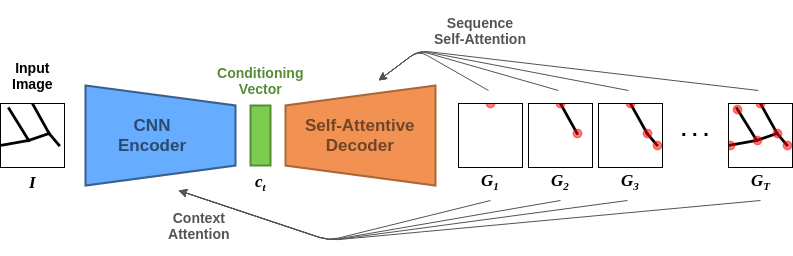

The diagram above was exported from draw.io. Its source (the exported page's mxGraphModel, read from the mxfile embedded in the PNG):
<mxGraphModel dx="1422" dy="746" grid="1" gridSize="10" guides="1" tooltips="1" connect="1" arrows="1" fold="1" page="1" pageScale="1" pageWidth="850" pageHeight="1100" math="0" shadow="0">
  <root>
    <mxCell id="0" />
    <mxCell id="1" parent="0" />
    <mxCell id="2" value="&lt;h2&gt;&lt;br&gt;&lt;/h2&gt;" style="shape=trapezoid;perimeter=trapezoidPerimeter;whiteSpace=wrap;html=1;rotation=90;labelBackgroundColor=none;fillColor=#66ADFF;strokeColor=#39608F;strokeWidth=2;" vertex="1" parent="1">
      <mxGeometry x="142" y="240" width="100" height="150" as="geometry" />
    </mxCell>
    <mxCell id="3" value="" style="rounded=0;whiteSpace=wrap;html=1;fillColor=#7CCC4E;strokeColor=#558C36;strokeWidth=2;" vertex="1" parent="1">
      <mxGeometry x="282" y="285" width="20" height="60" as="geometry" />
    </mxCell>
    <mxCell id="4" value="" style="shape=trapezoid;perimeter=trapezoidPerimeter;whiteSpace=wrap;html=1;rotation=90;flipV=1;fillColor=#F29252;strokeColor=#AB673A;strokeWidth=2;" vertex="1" parent="1">
      <mxGeometry x="342" y="240" width="100" height="150" as="geometry" />
    </mxCell>
    <mxCell id="5" value="" style="shape=image;verticalLabelPosition=bottom;labelBackgroundColor=#ffffff;verticalAlign=top;aspect=fixed;imageAspect=0;image=data:image/png,(base64 omitted: 636 chars);imageBorder=#000000;" vertex="1" parent="1">
      <mxGeometry x="490" y="283" width="64" height="64" as="geometry" />
    </mxCell>
    <mxCell id="6" value="" style="shape=image;verticalLabelPosition=bottom;labelBackgroundColor=#ffffff;verticalAlign=top;aspect=fixed;imageAspect=0;image=data:image/png,(base64 omitted: 1548 chars);imageBorder=#000000;" vertex="1" parent="1">
      <mxGeometry x="560" y="283" width="64" height="64" as="geometry" />
    </mxCell>
    <mxCell id="7" value="" style="shape=image;verticalLabelPosition=bottom;labelBackgroundColor=#ffffff;verticalAlign=top;aspect=fixed;imageAspect=0;image=data:image/png,(base64 omitted: 1940 chars);imageBorder=#000000;" vertex="1" parent="1">
      <mxGeometry x="630" y="283" width="64" height="64" as="geometry" />
    </mxCell>
    <mxCell id="8" value="" style="shape=image;verticalLabelPosition=bottom;labelBackgroundColor=#ffffff;verticalAlign=top;aspect=fixed;imageAspect=0;image=data:image/png,(base64 omitted: 3656 chars);imageBorder=#000000;" vertex="1" parent="1">
      <mxGeometry x="760" y="283" width="64" height="64" as="geometry" />
    </mxCell>
    <mxCell id="9" value="" style="shape=image;verticalLabelPosition=bottom;labelBackgroundColor=#ffffff;verticalAlign=top;aspect=fixed;imageAspect=0;image=data:image/png,(base64 omitted: 2384 chars);imageBorder=#000000;" vertex="1" parent="1">
      <mxGeometry x="32" y="283" width="64" height="64" as="geometry" />
    </mxCell>
    <mxCell id="10" value="&lt;h2 style=&quot;font-size: 17px&quot;&gt;&lt;font color=&quot;#2c4a6e&quot; style=&quot;font-size: 17px&quot;&gt;CNN&lt;br&gt;Encoder&lt;/font&gt;&lt;/h2&gt;" style="text;html=1;resizable=0;autosize=1;align=center;verticalAlign=middle;points=[];fillColor=none;strokeColor=none;rounded=0;" vertex="1" parent="1">
      <mxGeometry x="144" y="285" width="80" height="60" as="geometry" />
    </mxCell>
    <mxCell id="11" value="&lt;h2 style=&quot;font-size: 17px&quot;&gt;Self-Attentive&lt;br&gt;Decoder&lt;/h2&gt;" style="text;html=1;resizable=0;autosize=1;align=center;verticalAlign=middle;points=[];fillColor=none;strokeColor=none;rounded=0;labelBackgroundColor=none;fontColor=#734527;" vertex="1" parent="1">
      <mxGeometry x="327" y="285" width="130" height="60" as="geometry" />
    </mxCell>
    <mxCell id="12" value="&lt;h2&gt;&lt;font color=&quot;#000000&quot; style=&quot;font-size: 20px&quot;&gt;. . .&lt;/font&gt;&lt;/h2&gt;" style="text;html=1;resizable=0;autosize=1;align=center;verticalAlign=middle;points=[];fillColor=none;strokeColor=none;rounded=0;labelBackgroundColor=none;fontColor=#734527;" vertex="1" parent="1">
      <mxGeometry x="707" y="283" width="40" height="50" as="geometry" />
    </mxCell>
    <mxCell id="13" value="&lt;h3&gt;&lt;font color=&quot;#558c36&quot;&gt;Conditioning&lt;br&gt;&lt;/font&gt;&lt;font color=&quot;#558c36&quot;&gt;Vector&lt;/font&gt;&lt;/h3&gt;" style="text;html=1;resizable=0;autosize=1;align=center;verticalAlign=middle;points=[];fillColor=none;strokeColor=none;rounded=0;labelBackgroundColor=none;fontColor=#734527;" vertex="1" parent="1">
      <mxGeometry x="242" y="230" width="100" height="60" as="geometry" />
    </mxCell>
    <mxCell id="14" value="&lt;h3&gt;&lt;font color=&quot;#000000&quot;&gt;Input&lt;br&gt;Image&lt;/font&gt;&lt;/h3&gt;" style="text;html=1;resizable=0;autosize=1;align=center;verticalAlign=middle;points=[];fillColor=none;strokeColor=none;rounded=0;labelBackgroundColor=none;fontColor=#734527;" vertex="1" parent="1">
      <mxGeometry x="34" y="225" width="60" height="60" as="geometry" />
    </mxCell>
    <mxCell id="15" value="&lt;h3&gt;&lt;font color=&quot;#000000&quot;&gt;&lt;i&gt;&lt;font style=&quot;font-size: 17px&quot;&gt;G&lt;/font&gt;&lt;/i&gt;&lt;sub&gt;&lt;font size=&quot;1&quot;&gt;&lt;i style=&quot;font-size: 11px&quot;&gt;1&lt;/i&gt;&lt;/font&gt;&lt;/sub&gt;&lt;/font&gt;&lt;/h3&gt;" style="text;html=1;resizable=0;autosize=1;align=center;verticalAlign=middle;points=[];fillColor=none;strokeColor=none;rounded=0;labelBackgroundColor=none;fontColor=#734527;fontSize=15;fontFamily=Computer Modern;" vertex="1" parent="1">
      <mxGeometry x="507" y="325" width="30" height="70" as="geometry" />
    </mxCell>
    <mxCell id="16" value="" style="endArrow=classic;html=1;fontColor=#000000;strokeColor=#545454;" edge="1" parent="1">
      <mxGeometry width="50" height="50" relative="1" as="geometry">
        <mxPoint x="522" y="380" as="sourcePoint" />
        <mxPoint x="210" y="370" as="targetPoint" />
        <Array as="points">
          <mxPoint x="360" y="420" />
        </Array>
      </mxGeometry>
    </mxCell>
    <mxCell id="17" value="" style="endArrow=classic;html=1;fontColor=#000000;strokeColor=#545454;" edge="1" parent="1">
      <mxGeometry width="50" height="50" relative="1" as="geometry">
        <mxPoint x="592" y="380" as="sourcePoint" />
        <mxPoint x="210" y="370" as="targetPoint" />
        <Array as="points">
          <mxPoint x="360" y="420" />
        </Array>
      </mxGeometry>
    </mxCell>
    <mxCell id="18" value="" style="endArrow=classic;html=1;fontColor=#000000;strokeColor=#545454;" edge="1" parent="1">
      <mxGeometry width="50" height="50" relative="1" as="geometry">
        <mxPoint x="659" y="380" as="sourcePoint" />
        <mxPoint x="210.5" y="370" as="targetPoint" />
        <Array as="points">
          <mxPoint x="361" y="420" />
        </Array>
      </mxGeometry>
    </mxCell>
    <mxCell id="19" value="" style="endArrow=classic;html=1;fontColor=#000000;strokeColor=#545454;" edge="1" parent="1">
      <mxGeometry width="50" height="50" relative="1" as="geometry">
        <mxPoint x="792" y="380" as="sourcePoint" />
        <mxPoint x="210" y="370" as="targetPoint" />
        <Array as="points">
          <mxPoint x="360" y="420" />
        </Array>
      </mxGeometry>
    </mxCell>
    <mxCell id="20" value="" style="endArrow=classic;html=1;strokeColor=#545454;fontColor=#545454;" edge="1" parent="1">
      <mxGeometry width="50" height="50" relative="1" as="geometry">
        <mxPoint x="520" y="270" as="sourcePoint" />
        <mxPoint x="410" y="260" as="targetPoint" />
        <Array as="points">
          <mxPoint x="450" y="230" />
        </Array>
      </mxGeometry>
    </mxCell>
    <mxCell id="21" value="" style="endArrow=classic;html=1;strokeColor=#545454;fontColor=#545454;" edge="1" parent="1">
      <mxGeometry width="50" height="50" relative="1" as="geometry">
        <mxPoint x="590" y="270" as="sourcePoint" />
        <mxPoint x="410" y="260" as="targetPoint" />
        <Array as="points">
          <mxPoint x="450" y="230" />
        </Array>
      </mxGeometry>
    </mxCell>
    <mxCell id="22" value="" style="endArrow=classic;html=1;strokeColor=#545454;fontColor=#545454;" edge="1" parent="1">
      <mxGeometry width="50" height="50" relative="1" as="geometry">
        <mxPoint x="660" y="270" as="sourcePoint" />
        <mxPoint x="410" y="260" as="targetPoint" />
        <Array as="points">
          <mxPoint x="450" y="230" />
        </Array>
      </mxGeometry>
    </mxCell>
    <mxCell id="23" value="" style="endArrow=classic;html=1;strokeColor=#545454;fontColor=#545454;" edge="1" parent="1">
      <mxGeometry width="50" height="50" relative="1" as="geometry">
        <mxPoint x="790" y="270" as="sourcePoint" />
        <mxPoint x="410" y="260" as="targetPoint" />
        <Array as="points">
          <mxPoint x="450" y="230" />
        </Array>
      </mxGeometry>
    </mxCell>
    <mxCell id="24" value="&lt;h3&gt;Sequence&lt;br&gt;Self-Attention&lt;/h3&gt;" style="text;html=1;resizable=0;autosize=1;align=center;verticalAlign=middle;points=[];fillColor=none;strokeColor=none;rounded=0;labelBackgroundColor=none;fontColor=#545454;" vertex="1" parent="1">
      <mxGeometry x="457" y="180" width="110" height="60" as="geometry" />
    </mxCell>
    <mxCell id="25" value="&lt;h3&gt;Context&lt;br&gt;Attention&lt;/h3&gt;" style="text;html=1;resizable=0;autosize=1;align=center;verticalAlign=middle;points=[];fillColor=none;strokeColor=none;rounded=0;labelBackgroundColor=none;fontColor=#545454;" vertex="1" parent="1">
      <mxGeometry x="191" y="375" width="80" height="60" as="geometry" />
    </mxCell>
    <mxCell id="26" value="&lt;h3&gt;&lt;font color=&quot;#000000&quot; size=&quot;1&quot;&gt;&lt;i style=&quot;font-size: 17px&quot;&gt;I&lt;/i&gt;&lt;/font&gt;&lt;/h3&gt;" style="text;html=1;resizable=0;autosize=1;align=center;verticalAlign=middle;points=[];fillColor=none;strokeColor=none;rounded=0;labelBackgroundColor=none;fontColor=#734527;fontFamily=Computer Modern;fontSize=15;" vertex="1" parent="1">
      <mxGeometry x="54" y="331" width="20" height="60" as="geometry" />
    </mxCell>
    <mxCell id="27" value="&lt;h3&gt;&lt;font color=&quot;#000000&quot; size=&quot;1&quot;&gt;&lt;i style=&quot;font-size: 17px&quot;&gt;c&lt;sub&gt;&lt;font style=&quot;font-size: 11px&quot;&gt;t&lt;/font&gt;&lt;/sub&gt;&lt;/i&gt;&lt;/font&gt;&lt;/h3&gt;" style="text;html=1;resizable=0;autosize=1;align=center;verticalAlign=middle;points=[];fillColor=none;strokeColor=none;rounded=0;labelBackgroundColor=none;fontColor=#734527;fontFamily=Computer Modern;fontSize=15;" vertex="1" parent="1">
      <mxGeometry x="277" y="326" width="30" height="70" as="geometry" />
    </mxCell>
    <mxCell id="28" value="&lt;h3&gt;&lt;font color=&quot;#000000&quot;&gt;&lt;i&gt;&lt;font style=&quot;font-size: 17px&quot;&gt;G&lt;/font&gt;&lt;/i&gt;&lt;i&gt;&lt;sub&gt;&lt;font style=&quot;font-size: 11px&quot;&gt;2&lt;/font&gt;&lt;/sub&gt;&lt;/i&gt;&lt;/font&gt;&lt;/h3&gt;" style="text;html=1;resizable=0;autosize=1;align=center;verticalAlign=middle;points=[];fillColor=none;strokeColor=none;rounded=0;labelBackgroundColor=none;fontColor=#734527;fontSize=15;fontFamily=Computer Modern;" vertex="1" parent="1">
      <mxGeometry x="577" y="325" width="30" height="70" as="geometry" />
    </mxCell>
    <mxCell id="29" value="&lt;h3&gt;&lt;font color=&quot;#000000&quot;&gt;&lt;i&gt;&lt;font style=&quot;font-size: 17px&quot;&gt;G&lt;/font&gt;&lt;/i&gt;&lt;i&gt;&lt;sub&gt;&lt;font style=&quot;font-size: 11px&quot;&gt;3&lt;/font&gt;&lt;/sub&gt;&lt;/i&gt;&lt;/font&gt;&lt;/h3&gt;" style="text;html=1;resizable=0;autosize=1;align=center;verticalAlign=middle;points=[];fillColor=none;strokeColor=none;rounded=0;labelBackgroundColor=none;fontColor=#734527;fontSize=15;fontFamily=Computer Modern;" vertex="1" parent="1">
      <mxGeometry x="647" y="325" width="30" height="70" as="geometry" />
    </mxCell>
    <mxCell id="30" value="&lt;h3&gt;&lt;font color=&quot;#000000&quot;&gt;&lt;i&gt;&lt;font style=&quot;font-size: 17px&quot;&gt;G&lt;/font&gt;&lt;/i&gt;&lt;i&gt;&lt;sub&gt;&lt;font style=&quot;font-size: 11px&quot;&gt;T&lt;/font&gt;&lt;/sub&gt;&lt;/i&gt;&lt;/font&gt;&lt;/h3&gt;" style="text;html=1;resizable=0;autosize=1;align=center;verticalAlign=middle;points=[];fillColor=none;strokeColor=none;rounded=0;labelBackgroundColor=none;fontColor=#734527;fontSize=15;fontFamily=Computer Modern;" vertex="1" parent="1">
      <mxGeometry x="777" y="325" width="30" height="70" as="geometry" />
    </mxCell>
  </root>
</mxGraphModel>